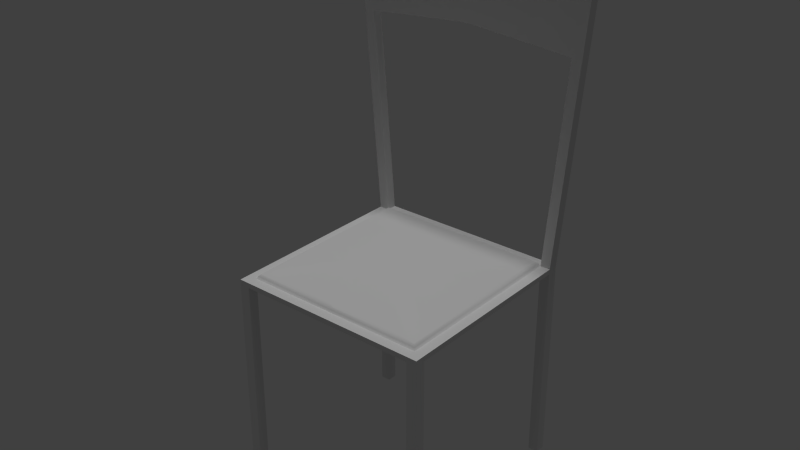 # Source: Cadeira.blend  (saved by Blender 2.69.0; exported with 4.5.12 LTS)
import bpy
from mathutils import Matrix  # noqa: F401  (used for matrix-valued properties, if any)

bpy.ops.wm.read_factory_settings(use_empty=True)
scene = bpy.context.scene
scene.name = 'Scene'

# ---- collections
col_collection_1 = bpy.data.collections.new('Collection 1'); scene.collection.children.link(col_collection_1)

# ---- materials (node trees are filled in below, after node groups)
mat_courocadeira = bpy.data.materials.new('CouroCadeira')
mat_courocadeira.alpha_threshold = 0.0
mat_courocadeira.use_transparent_shadow = False
mat_courocadeira.roughness = 0.5
mat_courocadeira.specular_intensity = 0.1019
mat_courocadeira.line_color = (0.0, 0.0, 0.0, 1.0)
mat_madeiracadeira = bpy.data.materials.new('MadeiraCadeira')
mat_madeiracadeira.alpha_threshold = 0.0
mat_madeiracadeira.use_transparent_shadow = False
mat_madeiracadeira.roughness = 0.5
mat_madeiracadeira.line_color = (0.0, 0.0, 0.0, 1.0)

# ---- material node trees

# ---- world
world_world = bpy.data.worlds.new('World'); scene.world = world_world
world_world.color = (0.05088, 0.05088, 0.05088)
world_world.use_sun_shadow = False
world_world.sun_shadow_jitter_overblur = 0.0
world_world.cycles.sampling_method = 'MANUAL'
world_world.cycles.sample_map_resolution = 256

# ---- lights
light_sun = bpy.data.lights.new('Sun', 'SUN')
light_sun.transmission_factor = 0.0
light_sun.angle = 0.1993
light_sun.energy = 1.0
light_sun.shadow_buffer_clip_start = 0.5
light_sun.shadow_soft_size = 0.1
light_sun.shadow_cascade_max_distance = 1000.0
light_sun.cycles.use_multiple_importance_sampling = False

# ---- meshes
me_cube_001 = bpy.data.meshes.new('Cube.001')
me_cube_001.from_pydata([(-1.0, -1.0, 0.95), (-1.0, 1.0, 0.95), (1.0, -1.0, 0.95), (1.0, 1.0, 0.95), (-1.0, -1.0, 1.0), (-1.0, 1.0, 1.0), (1.0, -1.0, 1.0), (1.0, 1.0, 1.0), (-1.0, 0.9, 1.0), (-1.0, 0.9, 0.95), (1.0, 0.9, 1.0), (1.0, 0.9, 0.95), (-0.9, 1.0, 1.0), (-0.9, 1.0, 0.95), (-0.9, -1.0, 1.0), (-0.9, -1.0, 0.95), (-0.9, 0.9, 0.95), (-0.9, 0.9, 1.0), (0.9, 1.0, 1.0), (0.9, 1.0, 0.95), (0.9, -1.0, 1.0), (0.9, -1.0, 0.95), (0.9, 0.9, 0.95), (0.9, 0.9, 1.0), (-1.25, 1.0, 4.0), (1.25, 1.0, 4.0), (-1.25, 0.9, 4.0), (1.25, 0.9, 4.0), (-1.15, 1.0, 4.0), (-1.15, 0.9, 4.0), (1.15, 1.0, 4.0), (1.15, 0.9, 4.0), (0.0, 1.0, 1.0), (0.0, -1.0, 0.95), (0.0, 0.9, 0.95), (0.0, 1.0, 0.95), (0.0, -1.0, 1.0), (0.0, 0.9, 1.0), (-1.237, 1.0, 3.85), (-1.237, 0.9, 3.85), (-1.138, 1.0, 3.85), (-1.138, 0.9, 3.85), (1.237, 1.0, 3.85), (1.138, 0.9, 3.85), (1.138, 1.0, 3.85), (1.237, 0.9, 3.85), (-1.166, 1.0, 2.995), (-1.066, 1.0, 2.995), (-1.066, 0.9, 2.995), (-1.166, 0.9, 2.995), (1.166, 1.0, 2.995), (1.066, 0.9, 2.995), (1.066, 1.0, 2.995), (1.166, 0.9, 2.995), (-1.0, -0.9, 1.0), (1.0, -0.9, 1.0), (1.0, -0.9, 0.95), (-1.0, -0.9, 0.95), (0.2406, 0.9, 3.925), (0.04095, 0.9, 3.933), (0.1326, 0.9, 3.833), (0.1409, 0.9, 3.931), (0.04095, 1.0, 3.933), (0.2406, 1.0, 3.925), (0.1326, 1.0, 3.833), (0.1409, 1.0, 3.931), (-0.2406, 1.0, 3.925), (-0.04095, 1.0, 3.933), (-0.1326, 1.0, 3.833), (-0.1409, 1.0, 3.931), (-0.04095, 0.9, 3.933), (-0.2406, 0.9, 3.925), (-0.1326, 0.9, 3.833), (-0.1409, 0.9, 3.931), (-0.006386, 1.0, 3.078), (-0.1328, 1.0, 3.073), (-0.07496, 1.0, 3.141), (-0.06964, 1.0, 3.077), (-0.1328, 0.9, 3.073), (-0.006386, 0.9, 3.078), (-0.07496, 0.9, 3.141), (-0.06964, 0.9, 3.077), (0.006386, 0.9, 3.078), (0.1328, 0.9, 3.073), (0.07496, 0.9, 3.141), (0.06964, 0.9, 3.077), (0.1328, 1.0, 3.073), (0.006386, 1.0, 3.078), (0.07496, 1.0, 3.141), (0.06964, 1.0, 3.077), (0.9, -0.9, 0.95), (-0.9, -0.9, 0.95), (-0.9, -0.9, 1.0), (0.9, -0.9, 1.0), (0.0, -0.9, 1.0), (0.0, -0.9, 0.95), (-1.0, -1.0, -1.05), (-1.0, 1.0, -1.05), (1.0, -1.0, -1.05), (1.0, 1.0, -1.05), (-1.0, 0.9, -1.05), (1.0, 0.9, -1.05), (-0.9, 1.0, -1.05), (-0.9, -1.0, -1.05), (-0.9, 0.9, -1.05), (0.9, 1.0, -1.05), (0.9, -1.0, -1.05), (0.9, 0.9, -1.05), (1.0, -0.9, -1.05), (-1.0, -0.9, -1.05), (0.9, -0.9, -1.05), (-0.9, -0.9, -1.05), (-0.9, 0.9, 1.0), (-0.8704, 0.8704, 1.043), (-0.8887, 0.8887, 1.025), (0.9, 0.9, 1.0), (0.8887, 0.8887, 1.025), (0.8704, 0.8704, 1.043), (0.0, 0.9, 1.0), (0.0, 0.8933, 1.025), (0.0, 0.875, 1.043), (-0.9, -0.9, 1.0), (-0.8704, -0.8704, 1.043), (-0.8887, -0.8887, 1.025), (0.9, -0.9, 1.0), (0.8887, -0.8887, 1.025), (0.8704, -0.8704, 1.043), (0.0, -0.9, 1.0), (0.0, -0.875, 1.043), (0.0, -0.8933, 1.025), (-0.6922, -0.85, 1.05), (-0.85, -0.6922, 1.05), (-0.8704, -0.8704, 1.043), (-0.7423, -0.8001, 1.052), (-0.8001, -0.7423, 1.052), (-0.2402, -0.0824, 1.099), (-0.0824, -0.2402, 1.099), (-0.2191, -0.1613, 1.099), (-0.1613, -0.2191, 1.099), (0.06433, -0.85, 1.05), (-0.06433, -0.85, 1.05), (0.0, -0.875, 1.043), (0.02144, -0.85, 1.05), (-0.02144, -0.85, 1.05), (-0.06433, -0.2402, 1.099), (0.06433, -0.2402, 1.099), (-0.02144, -0.2402, 1.099), (0.02144, -0.2402, 1.099), (0.85, -0.7017, 1.05), (0.7017, -0.85, 1.05), (0.8704, -0.8704, 1.043), (0.8031, -0.7488, 1.052), (0.7488, -0.8031, 1.052), (0.09191, -0.2402, 1.099), (0.2402, -0.09191, 1.099), (0.1661, -0.2204, 1.099), (0.2204, -0.1661, 1.099), (0.719, 0.85, 1.05), (0.85, 0.719, 1.05), (0.8704, 0.8704, 1.043), (0.7606, 0.8085, 1.052), (0.8085, 0.7606, 1.052), (0.2402, 0.1092, 1.099), (0.1092, 0.2402, 1.099), (0.2227, 0.1747, 1.099), (0.1747, 0.2227, 1.099), (-0.07694, 0.85, 1.05), (0.07694, 0.85, 1.05), (0.0, 0.875, 1.043), (-0.02565, 0.85, 1.05), (0.02565, 0.85, 1.05), (0.07694, 0.2402, 1.099), (-0.07694, 0.2402, 1.099), (0.02565, 0.2402, 1.099), (-0.02565, 0.2402, 1.099), (-0.85, 0.7563, 1.05), (-0.7563, 0.85, 1.05), (-0.8704, 0.8704, 1.043), (-0.8203, 0.786, 1.051), (-0.786, 0.8203, 1.051), (-0.1465, 0.2402, 1.099), (-0.2402, 0.1465, 1.099), (-0.1934, 0.2277, 1.099), (-0.2277, 0.1934, 1.099)], [], [(8, 5, 1, 9), (10, 11, 3, 7), (14, 4, 0, 15), (57, 91, 111, 109), (38, 39, 26, 24), (54, 8, 9, 57), (20, 21, 2, 6), (55, 56, 11, 10), (92, 17, 8, 54), (5, 12, 13, 1), (36, 14, 15, 33), (9, 1, 97, 100), (37, 32, 12, 17), (57, 9, 16, 91), (7, 3, 19, 18), (93, 55, 10, 23), (42, 25, 27, 45), (56, 90, 22, 11), (44, 30, 25, 42), (29, 28, 24, 26), (40, 38, 24, 28), (41, 40, 28, 29), (39, 41, 29, 26), (43, 31, 30, 44), (45, 27, 31, 43), (16, 13, 35, 34), (91, 16, 34, 95), (31, 27, 25, 30), (12, 32, 35, 13), (36, 33, 21, 20), (22, 34, 35, 19), (90, 95, 34, 22), (18, 19, 35, 32), (93, 23, 115, 124), (37, 23, 18, 32), (46, 49, 39, 38), (47, 46, 38, 40), (49, 48, 41, 39), (50, 42, 45, 53), (52, 44, 42, 50), (51, 43, 58, 60, 84, 83), (53, 45, 43, 51), (5, 8, 49, 46), (12, 5, 46, 47), (17, 12, 47, 48), (8, 17, 48, 49), (7, 50, 53, 10), (18, 52, 50, 7), (23, 51, 52, 18), (10, 53, 51, 23), (47, 40, 66, 68, 76, 75), (40, 41, 71, 66), (80, 79, 82, 84, 60, 59, 70, 72), (43, 44, 63, 58), (52, 51, 83, 86), (4, 54, 57, 0), (68, 67, 62, 64, 88, 87, 74, 76), (41, 48, 78, 80, 72, 71), (44, 52, 86, 88, 64, 63), (58, 61, 60), (61, 59, 60), (62, 65, 64), (65, 63, 64), (58, 63, 65, 61), (61, 65, 62, 59), (74, 87, 82, 79), (66, 69, 68), (69, 67, 68), (70, 73, 72), (73, 71, 72), (66, 71, 73, 69), (69, 73, 70, 67), (70, 59, 62, 67), (74, 77, 76), (77, 75, 76), (78, 81, 80), (81, 79, 80), (82, 85, 84), (85, 83, 84), (86, 89, 88), (89, 87, 88), (74, 79, 81, 77), (77, 81, 78, 75), (82, 87, 89, 85), (85, 89, 86, 83), (48, 47, 75, 78), (6, 2, 56, 55), (14, 92, 54, 4), (90, 56, 108, 110), (36, 94, 92, 14), (20, 6, 55, 93), (91, 15, 103, 111), (15, 91, 95, 33), (21, 33, 95, 90), (36, 20, 93, 94), (101, 107, 105, 99), (100, 97, 102, 104), (96, 109, 111, 103), (98, 106, 110, 108), (21, 90, 110, 106), (19, 3, 99, 105), (22, 19, 105, 107), (2, 21, 106, 98), (11, 22, 107, 101), (1, 13, 102, 97), (13, 16, 104, 102), (15, 0, 96, 103), (0, 57, 109, 96), (16, 9, 100, 104), (3, 11, 101, 99), (56, 2, 98, 108), (17, 92, 121, 112), (94, 93, 124, 127), (23, 37, 118, 115), (92, 94, 127, 121), (118, 112, 114, 119), (119, 114, 113, 120), (135, 181, 175, 131), (162, 154, 148, 158), (120, 117, 116, 119), (119, 116, 115, 118), (124, 115, 116, 125), (125, 116, 117, 126), (126, 117, 159, 158, 148, 150), (141, 140, 130, 132, 122, 128), (122, 113, 114, 123), (123, 114, 112, 121), (180, 172, 166, 176), (128, 122, 123, 129), (129, 123, 121, 127), (150, 149, 139, 141, 128, 126), (126, 128, 129, 125), (125, 129, 127, 124), (37, 17, 112, 118), (171, 163, 157, 167), (153, 145, 139, 149), (120, 113, 177, 176, 166, 168), (144, 136, 130, 140), (130, 133, 132), (133, 134, 132), (134, 131, 132), (130, 136, 138, 133), (133, 138, 137, 134), (134, 137, 135, 131), (139, 142, 141), (142, 143, 141), (143, 140, 141), (139, 145, 147, 142), (142, 147, 146, 143), (143, 146, 144, 140), (148, 151, 150), (151, 152, 150), (152, 149, 150), (153, 149, 152, 155), (155, 152, 151, 156), (156, 151, 148, 154), (157, 160, 159), (160, 161, 159), (161, 158, 159), (162, 158, 161, 164), (164, 161, 160, 165), (165, 160, 157, 163), (168, 167, 157, 159, 117, 120), (166, 169, 168), (169, 170, 168), (170, 167, 168), (171, 167, 170, 173), (173, 170, 169, 174), (174, 169, 166, 172), (180, 182, 183, 181, 135, 137, 138, 136, 144, 146, 147, 145, 153, 155, 156, 154, 162, 164, 165, 163, 171, 173, 174, 172), (175, 178, 177), (178, 179, 177), (179, 176, 177), (175, 181, 183, 178), (178, 183, 182, 179), (179, 182, 180, 176), (132, 131, 175, 177, 113, 122)])
me_cube_001.polygons.foreach_set('use_smooth', [0, 0, 0, 0, 0, 0, 0, 0, 0, 0, 0, 0, 0, 0, 0, 0, 0, 0, 0, 0, 0, 0, 0, 0, 0, 0, 0, 0, 0, 0, 0, 0, 0, 0, 0, 0, 0, 0, 0, 0, 0, 0, 0, 0, 0, 0, 0, 0, 0, 0, 0, 0, 0, 0, 0, 0, 0, 0, 0, 0, 0, 0, 0, 0, 0, 0, 0, 0, 0, 0, 0, 0, 0, 0, 0, 0, 0, 0, 0, 0, 0, 0, 0, 0, 0, 0, 0, 0, 0, 0, 0, 0, 0, 0, 0, 0, 0, 0, 0, 0, 0, 0, 0, 0, 0, 0, 0, 0, 0, 0, 0, 0, 0, 0, 0, 1, 1, 1, 1, 1, 1, 1, 1, 1, 1, 1, 1, 1, 1, 1, 1, 1, 1, 0, 1, 1, 1, 1, 1, 1, 1, 1, 1, 1, 1, 1, 1, 1, 1, 1, 1, 1, 1, 1, 1, 1, 1, 1, 1, 1, 1, 1, 1, 1, 1, 1, 1, 1, 1, 1, 1, 1, 1, 1, 1, 1, 1])
me_cube_001.polygons.foreach_set('material_index', [1, 1, 1, 1, 1, 1, 1, 1, 1, 1, 1, 1, 1, 1, 1, 1, 1, 1, 1, 1, 1, 1, 1, 1, 1, 1, 1, 1, 1, 1, 1, 1, 1, 0, 1, 1, 1, 1, 1, 1, 1, 1, 1, 1, 1, 1, 1, 1, 1, 1, 1, 1, 1, 1, 1, 1, 1, 1, 1, 1, 1, 1, 1, 1, 1, 1, 1, 1, 1, 1, 1, 1, 1, 1, 1, 1, 1, 1, 1, 1, 1, 1, 1, 1, 1, 1, 1, 1, 1, 1, 1, 1, 1, 1, 1, 1, 1, 1, 1, 1, 1, 1, 1, 1, 1, 1, 1, 1, 1, 1, 1, 0, 0, 0, 0, 0, 0, 0, 0, 0, 0, 0, 0, 0, 0, 0, 0, 0, 0, 0, 0, 0, 0, 0, 0, 0, 0, 0, 0, 0, 0, 0, 0, 0, 0, 0, 0, 0, 0, 0, 0, 0, 0, 0, 0, 0, 0, 0, 0, 0, 0, 0, 0, 0, 0, 0, 0, 0, 0, 0, 0, 0, 0, 0, 0, 0, 0])
_uv = me_cube_001.uv_layers.new(name='UVMap')
_uv.uv.foreach_set('vector', [0.0, 0.0, 0.0, 0.0, 0.0, 0.0, 0.0, 0.0, 0.0, 0.0, 0.0, 0.0, 0.0, 0.0, 0.0, 0.0, 0.0, 0.0, 0.0, 0.0, 0.0, 0.0, 0.0, 0.0, 0.0, 0.0, 0.0, 0.0, 0.0, 0.0, 0.0, 0.0, 0.0, 0.0, 0.0, 0.0, 0.0, 0.0, 0.0, 0.0, 0.0, 0.0, 0.0, 0.0, 0.0, 0.0, 0.0, 0.0, 0.0, 0.0, 0.0, 0.0, 0.0, 0.0, 0.0, 0.0, 0.0, 0.0, 0.0, 0.0, 0.0, 0.0, 0.0, 0.0, 0.0, 0.0, 0.0, 0.0, 0.0, 0.0, 0.0, 0.0, 0.0, 0.0, 0.0, 0.0, 0.0, 0.0, 0.0, 0.0, 0.0, 0.0, 0.0, 0.0, 0.0, 0.0, 0.0, 0.0, 0.0, 0.0, 0.0, 0.0, 0.0, 0.0, 0.0, 0.0, 0.0, 0.0, 0.0, 0.0, 0.0, 0.0, 0.0, 0.0, 0.0, 0.0, 0.0, 0.0, 0.0, 0.0, 0.0, 0.0, 0.0, 0.0, 0.0, 0.0, 0.0, 0.0, 0.0, 0.0, 0.0, 0.0, 0.0, 0.0, 0.0, 0.0, 0.0, 0.0, 0.0, 0.0, 0.0, 0.0, 0.0, 0.0, 0.0, 0.0, 0.0, 0.0, 0.0, 0.0, 0.0, 0.0, 0.0, 0.0, 0.0, 0.0, 0.0, 0.0, 0.0, 0.0, 0.0, 0.0, 0.0, 0.0, 0.0, 0.0, 0.0, 0.0, 0.0, 0.0, 0.0, 0.0, 0.0, 0.0, 0.0, 0.0, 0.0, 0.0, 0.0, 0.0, 0.0, 0.0, 0.0, 0.0, 0.0, 0.0, 0.0, 0.0, 0.0, 0.0, 0.0, 0.0, 0.0, 0.0, 0.0, 0.0, 0.0, 0.0, 0.0, 0.0, 0.0, 0.0, 0.0, 0.0, 0.0, 0.0, 0.0, 0.0, 0.0, 0.0, 0.0, 0.0, 0.0, 0.0, 0.0, 0.0, 0.0, 0.0, 0.0, 0.0, 0.0, 0.0, 0.0, 0.0, 0.0, 0.0, 0.0, 0.0, 0.0, 0.0, 0.0, 0.0, 0.0, 0.0, 0.0, 0.0, 0.0, 0.0, 0.0, 0.0, 0.0, 0.0, 0.0, 0.0, 0.0, 0.0, 0.0, 0.0, 0.0, 0.0, 0.0, 0.0, 0.0, 0.0, 0.0, 0.0, 0.0, 0.0, 0.0, 0.0, 0.0, 0.0, 0.0, 0.0, 0.0, 0.0, 0.0, 0.0, 0.0, 0.0, 0.0, 0.0, 0.0, 0.0, 0.0, 0.0, 0.0, 0.0, 0.0, 0.0, 0.0, 0.0, 0.0, 0.0, 0.0, 0.0, 0.0, 0.0, 0.0, 0.0, 0.0, 0.0, 0.0, 0.0, 0.0, 0.0, 0.0, 0.0, 0.0, 0.0, 0.0, 0.0, 0.0, 0.0, 0.0, 0.0, 0.0, 0.0, 0.0, 0.0, 0.0, 0.0, 0.0, 0.0, 0.0, 0.0, 0.0, 0.0, 0.0, 0.0, 0.0, 0.0, 0.0, 0.0, 0.0, 0.0, 0.0, 0.0, 0.0, 0.0, 0.0, 0.0, 0.0, 0.0, 0.0, 0.0, 0.0, 0.0, 0.0, 0.0, 0.0, 0.0, 0.0, 0.0, 0.0, 0.0, 0.0, 0.0, 0.0, 0.0, 0.0, 0.0, 0.0, 0.0, 0.0, 0.0, 0.0, 0.0, 0.0, 0.0, 0.0, 0.0, 0.0, 0.0, 0.0, 0.0, 0.0, 0.0, 0.0, 0.0, 0.0, 0.0, 0.0, 0.0, 0.0, 0.0, 0.0, 0.0, 0.0, 0.0, 0.0, 0.0, 0.0, 0.0, 0.0, 0.0, 0.0, 0.0, 0.0, 0.0, 0.0, 0.0, 0.0, 0.0, 0.0, 0.0, 0.0, 0.0, 0.0, 0.0, 0.0, 0.0, 0.0, 0.0, 0.0, 0.0, 0.0, 0.0, 0.0, 0.0, 0.0, 0.0, 0.0, 0.0, 0.0, 0.0, 0.0, 0.0, 0.0, 0.0, 0.0, 0.0, 0.0, 0.0, 0.0, 0.0, 0.0, 0.0, 0.0, 0.0, 0.0, 0.0, 0.0, 0.0, 0.0, 0.0, 0.0, 0.0, 0.0, 0.0, 0.0, 0.0, 0.0, 0.0, 0.0, 0.0, 0.0, 0.0, 0.0, 0.0, 0.0, 0.0, 0.0, 0.0, 0.0, 0.0, 0.0, 0.0, 0.0, 0.0, 0.0, 0.0, 0.0, 0.0, 0.0, 0.0, 0.0, 0.0, 0.0, 0.0, 0.0, 0.0, 0.0, 0.0, 0.0, 0.0, 0.0, 0.0, 0.0, 0.0, 0.0, 0.0, 0.0, 0.0, 0.0, 0.0, 0.0, 0.0, 0.0, 0.0, 0.0, 0.0, 0.0, 0.0, 0.0, 0.0, 0.0, 0.0, 0.0, 0.0, 0.0, 0.0, 0.0, 0.0, 0.0, 0.0, 0.0, 0.0, 0.0, 0.0, 0.0, 0.0, 0.0, 0.0, 0.0, 0.0, 0.0, 0.0, 0.0, 0.0, 0.0, 0.0, 0.0, 0.0, 0.0, 0.0, 0.0, 0.0, 0.0, 0.0, 0.0, 0.0, 0.0, 0.0, 0.0, 0.0, 0.0, 0.0, 0.0, 0.0, 0.0, 0.0, 0.0, 0.0, 0.0, 0.0, 0.0, 0.0, 0.0, 0.0, 0.0, 0.0, 0.0, 0.0, 0.0, 0.0, 0.0, 0.0, 0.0, 0.0, 0.0, 0.0, 0.0, 0.0, 0.0, 0.0, 0.0, 0.0, 0.0, 0.0, 0.0, 0.0, 0.0, 0.0, 0.0, 0.0, 0.0, 0.0, 0.0, 0.0, 0.0, 0.0, 0.0, 0.0, 0.0, 0.0, 0.0, 0.0, 0.0, 0.0, 0.0, 0.0, 0.0, 0.0, 0.0, 0.0, 0.0, 0.0, 0.0, 0.0, 0.0, 0.0, 0.0, 0.0, 0.0, 0.0, 0.0, 0.0, 0.0, 0.0, 0.0, 0.0, 0.0, 0.0, 0.0, 0.0, 0.0, 0.0, 0.0, 0.0, 0.0, 0.0, 0.0, 0.0, 0.0, 0.0, 0.0, 0.0, 0.0, 0.0, 0.0, 0.0, 0.0, 0.0, 0.0, 0.0, 0.0, 0.0, 0.0, 0.0, 0.0, 0.0, 0.0, 0.0, 0.0, 0.0, 0.0, 0.0, 0.0, 0.0, 0.0, 0.0, 0.0, 0.0, 0.0, 0.0, 0.0, 0.0, 0.0, 0.0, 0.0, 0.0, 0.0, 0.0, 0.0, 0.0, 0.0, 0.0, 0.0, 0.0, 0.0, 0.0, 0.0, 0.0, 0.0, 0.0, 0.0, 0.0, 0.0, 0.0, 0.0, 0.0, 0.0, 0.0, 0.0, 0.0, 0.0, 0.0, 0.0, 0.0, 0.0, 0.0, 0.0, 0.0, 0.0, 0.0, 0.0, 0.0, 0.0, 0.0, 0.0, 0.0, 0.0, 0.0, 0.0, 0.0, 0.0, 0.0, 0.0, 0.0, 0.0, 0.0, 0.0, 0.0, 0.0, 0.0, 0.0, 0.0, 0.0, 0.0, 0.0, 0.0, 0.0, 0.0, 0.0, 0.0, 0.0, 0.0, 0.0, 0.0, 0.0, 0.0, 0.0, 0.0, 0.0, 0.0, 0.0, 0.0, 0.0, 0.0, 0.0, 0.0, 0.0, 0.0, 0.0, 0.0, 0.0, 0.0, 0.0, 0.0, 0.0, 0.0, 0.0, 0.0, 0.0, 0.0, 0.0, 0.0, 0.0, 0.0, 0.0, 0.0, 0.0, 0.0, 0.0, 0.0, 0.0, 0.0, 0.0, 0.0, 0.0, 0.0, 0.0, 0.0, 0.0, 0.0, 0.0, 0.0, 0.0, 0.0, 0.0, 0.0, 0.0, 0.0, 0.0, 0.0, 0.0, 0.0, 0.0, 0.0, 0.0, 0.0, 0.0, 0.0, 0.0, 0.0, 0.0, 0.0, 0.0, 0.0, 0.0, 0.0, 0.0, 0.0, 0.0, 0.0, 0.0, 0.0, 0.0, 0.0, 0.0, 0.0, 0.0, 0.0, 0.0, 0.0, 0.0, 0.0, 0.0, 0.0, 0.0, 0.0, 0.0, 0.0, 0.0, 0.0, 0.0, 0.0, 0.0, 0.0, 0.0, 0.0, 0.0, 0.0, 0.0, 0.0, 0.0, 0.0, 0.0, 0.0, 0.0, 0.0, 0.0, 0.0, 0.0, 0.0, 0.0, 0.0, 0.0, 0.0, 0.0, 0.0, 0.0, 0.0, 0.0, 0.0, 0.0, 0.0, 0.0, 0.0, 0.0, 0.0, 0.0, 0.0, 0.0, 0.0, 0.0, 0.0, 0.0, 0.0, 0.0, 0.0, 0.0, 0.0, 0.0, 0.0, 0.0, 0.0, 0.0, 0.0, 0.0, 0.0, 0.0, 0.0, 0.0, 0.0, 0.0, 0.0, 0.0, 0.0, 0.0, 0.0, 0.0, 0.0, 0.0, 0.0, 0.0, 0.0, 0.0, 0.0, 0.0, 0.0, 0.0, 0.0, 0.0, 0.0, 0.0, 0.0, 0.0, 0.0, 0.0, 0.0, 0.0, 0.0, 0.0, 0.0, 0.0, 0.0, 0.0, 0.0, 0.0, 0.0, 0.0, 0.0, 0.0, 0.0, 0.0, 0.0, 0.0, 0.0, 0.5359, 2.025, -1.049, 1.932, -1.0, 1.887, 0.5355, 1.977, 0.5355, 1.977, -1.0, 1.887, -0.9518, 1.844, 0.5352, 1.931, 0.1177, 0.3796, 0.1277, 0.7283, -0.8784, 1.634, -0.9056, -0.5266, 0.8862, 0.6545, 0.8772, 0.3495, 1.88, -0.5601, 1.906, 1.56, 0.5352, 1.931, 1.949, 1.816, 1.996, 1.856, 0.5355, 1.977, 0.5355, 1.977, 1.996, 1.856, 2.047, 1.899, 0.5359, 2.025, 2.049, -0.9435, 2.047, 1.899, 1.996, 1.856, 2.001, -0.8988, 2.001, -0.8988, 1.996, 1.856, 1.949, 1.816, 1.952, -0.8558, 1.952, -0.8558, 1.949, 1.816, 1.943, 1.808, 1.906, 1.56, 1.88, -0.5601, 1.915, -0.8285, 0.4681, -0.9404, 0.3606, -0.8913, -0.6577, -0.8099, -0.9431, -0.8221, -0.9507, -0.8312, 0.4681, -0.9427, -0.9507, -0.8312, -0.9518, 1.844, -1.0, 1.887, -0.998, -0.8715, -0.998, -0.8715, -1.0, 1.887, -1.049, 1.932, -1.049, -0.9146, 0.2738, 0.8783, 0.3855, 0.8766, 0.4058, 1.879, -0.7332, 1.795, 0.4681, -0.9427, -0.9507, -0.8312, -0.998, -0.8715, 0.4678, -0.9887, 0.4678, -0.9887, -0.998, -0.8715, -1.049, -0.9146, 0.4675, -1.036, 1.915, -0.8285, 1.649, -0.813, 0.5764, -0.8917, 0.4681, -0.9404, 0.4681, -0.9427, 1.952, -0.8558, 1.952, -0.8558, 0.4681, -0.9427, 0.4678, -0.9887, 2.001, -0.8988, 2.001, -0.8988, 0.4678, -0.9887, 0.4675, -1.036, 2.049, -0.9435, 0.0, 0.0, 0.0, 0.0, 0.0, 0.0, 0.0, 0.0, 0.6326, 0.8711, 0.6849, 0.8692, 1.701, 1.793, 0.6634, 1.878, 0.643, 0.113, 0.5987, 0.1137, 0.5764, -0.8917, 1.649, -0.813, 0.5352, 1.931, -0.9518, 1.844, -0.9153, 1.817, -0.7332, 1.795, 0.4058, 1.879, 0.5352, 1.928, 0.391, 0.119, 0.3619, 0.1199, -0.6577, -0.8099, 0.3606, -0.8913, -0.6577, -0.8099, -0.7337, -0.7209, -0.9431, -0.8221, -0.7337, -0.7209, -0.824, -0.6167, -0.9431, -0.8221, -0.824, -0.6167, -0.9056, -0.5266, -0.9431, -0.8221, -0.6577, -0.8099, 0.3619, 0.1199, 0.2359, 0.1586, -0.7337, -0.7209, -0.7337, -0.7209, 0.2359, 0.1586, 0.1466, 0.2543, -0.824, -0.6167, -0.824, -0.6167, 0.1466, 0.2543, 0.1177, 0.3796, -0.9056, -0.5266, 0.5764, -0.8917, 0.5044, -0.8944, 0.4681, -0.9404, 0.5044, -0.8944, 0.4322, -0.8943, 0.4681, -0.9404, 0.4322, -0.8943, 0.3606, -0.8913, 0.4681, -0.9404, 0.5764, -0.8917, 0.5987, 0.1137, 0.5294, 0.1153, 0.5044, -0.8944, 0.5044, -0.8944, 0.5294, 0.1153, 0.4601, 0.117, 0.4322, -0.8943, 0.4322, -0.8943, 0.4601, 0.117, 0.391, 0.119, 0.3606, -0.8913, 1.88, -0.5601, 1.805, -0.6397, 1.915, -0.8285, 1.805, -0.6397, 1.721, -0.7324, 1.915, -0.8285, 1.721, -0.7324, 1.649, -0.813, 1.915, -0.8285, 0.643, 0.113, 1.649, -0.813, 1.721, -0.7324, 0.7608, 0.1473, 0.7608, 0.1473, 1.721, -0.7324, 1.805, -0.6397, 0.846, 0.2343, 0.846, 0.2343, 1.805, -0.6397, 1.88, -0.5601, 0.8772, 0.3495, 1.701, 1.793, 1.764, 1.72, 1.943, 1.808, 1.764, 1.72, 1.839, 1.634, 1.943, 1.808, 1.839, 1.634, 1.906, 1.56, 1.943, 1.808, 0.8862, 0.6545, 1.906, 1.56, 1.839, 1.634, 0.8627, 0.7582, 0.8627, 0.7582, 1.839, 1.634, 1.764, 1.72, 0.7891, 0.8373, 0.7891, 0.8373, 1.764, 1.72, 1.701, 1.793, 0.6849, 0.8692, 0.5352, 1.928, 0.6634, 1.878, 1.701, 1.793, 1.943, 1.808, 1.949, 1.816, 0.5352, 1.931, 0.4058, 1.879, 0.4918, 1.882, 0.5352, 1.928, 0.4918, 1.882, 0.5781, 1.882, 0.5352, 1.928, 0.5781, 1.882, 0.6634, 1.878, 0.5352, 1.928, 0.6326, 0.8711, 0.6634, 1.878, 0.5781, 1.882, 0.5504, 0.8732, 0.5504, 0.8732, 0.5781, 1.882, 0.4918, 1.882, 0.4679, 0.875, 0.4679, 0.875, 0.4918, 1.882, 0.4058, 1.879, 0.3855, 0.8766, 0.2738, 0.8783, 0.1999, 0.8566, 0.1466, 0.8016, 0.1277, 0.7283, 0.1177, 0.3796, 0.1466, 0.2543, 0.2359, 0.1586, 0.3619, 0.1199, 0.391, 0.119, 0.4601, 0.117, 0.5294, 0.1153, 0.5987, 0.1137, 0.643, 0.113, 0.7608, 0.1473, 0.846, 0.2343, 0.8772, 0.3495, 0.8862, 0.6545, 0.8627, 0.7582, 0.7891, 0.8373, 0.6849, 0.8692, 0.6326, 0.8711, 0.5504, 0.8732, 0.4679, 0.875, 0.3855, 0.8766, -0.8784, 1.634, -0.8315, 1.685, -0.9153, 1.817, -0.8315, 1.685, -0.7784, 1.744, -0.9153, 1.817, -0.7784, 1.744, -0.7332, 1.795, -0.9153, 1.817, -0.8784, 1.634, 0.1277, 0.7283, 0.1466, 0.8016, -0.8315, 1.685, -0.8315, 1.685, 0.1466, 0.8016, 0.1999, 0.8566, -0.7784, 1.744, -0.7784, 1.744, 0.1999, 0.8566, 0.2738, 0.8783, -0.7332, 1.795, -0.9431, -0.8221, -0.9056, -0.5266, -0.8784, 1.634, -0.9153, 1.817, -0.9518, 1.844, -0.9507, -0.8312])
_uv.active_render = True
_uv = me_cube_001.uv_layers.new(name='UVMap.001')
_uv.uv.foreach_set('vector', [0.2135, 0.4881, 0.2135, 0.4977, 0.2087, 0.4977, 0.2087, 0.4881, 0.7341, 0.5025, 0.7341, 0.4977, 0.7438, 0.4977, 0.7438, 0.5025, 0.5506, 0.02554, 0.5506, 0.01589, 0.5554, 0.01589, 0.5554, 0.02554, 0.5033, 0.7382, 0.4936, 0.7382, 0.4936, 0.5452, 0.5033, 0.5452, 0.4888, 0.4977, 0.4888, 0.4881, 0.5033, 0.4881, 0.5033, 0.4977, 0.2135, 0.3143, 0.2135, 0.4881, 0.2087, 0.4881, 0.2087, 0.3143, 0.5506, 0.1993, 0.5554, 0.1993, 0.5554, 0.2089, 0.5506, 0.2089, 0.5604, 0.5025, 0.5604, 0.4977, 0.7341, 0.4977, 0.7341, 0.5025, 0.8009, 0.7286, 0.9747, 0.7286, 0.9747, 0.7382, 0.8009, 0.7382, 0.3052, 0.2331, 0.3052, 0.2234, 0.3101, 0.2234, 0.3101, 0.2331, 0.5506, 0.1124, 0.5506, 0.02554, 0.5554, 0.02554, 0.5554, 0.1124, 0.2087, 0.4881, 0.2087, 0.4977, 0.01569, 0.4977, 0.01569, 0.4881, 0.7913, 0.8726, 0.8009, 0.8726, 0.8009, 0.9595, 0.7913, 0.9595, 0.8009, 0.3047, 0.9747, 0.3047, 0.9747, 0.3143, 0.8009, 0.3143, 0.3052, 0.04002, 0.3101, 0.04002, 0.3101, 0.04967, 0.3052, 0.04967, 0.8009, 0.5548, 0.8009, 0.5452, 0.9747, 0.5452, 0.9747, 0.5548, 0.7438, 0.7778, 0.7438, 0.7922, 0.7341, 0.7922, 0.7341, 0.7778, 0.8009, 0.4977, 0.8009, 0.4881, 0.9747, 0.4881, 0.9747, 0.4977, 0.03017, 0.02675, 0.01569, 0.02554, 0.01569, 0.01589, 0.03017, 0.0171, 0.9152, 0.8002, 0.9056, 0.8002, 0.9056, 0.7905, 0.9152, 0.7905, 0.03017, 0.2463, 0.03017, 0.256, 0.01569, 0.2572, 0.01569, 0.2475, 0.8484, 0.8477, 0.8581, 0.8477, 0.8581, 0.8621, 0.8484, 0.8621, 0.03017, 0.5464, 0.03017, 0.5561, 0.01569, 0.5548, 0.01569, 0.5452, 0.8581, 0.7857, 0.8581, 0.8002, 0.8484, 0.8002, 0.8484, 0.7857, 0.03017, 0.7853, 0.01569, 0.7865, 0.01569, 0.7768, 0.03017, 0.7756, 0.9747, 0.3143, 0.9843, 0.3143, 0.9843, 0.4012, 0.9747, 0.4012, 0.8009, 0.3143, 0.9747, 0.3143, 0.9747, 0.4012, 0.8009, 0.4012, 0.9056, 0.8477, 0.9152, 0.8477, 0.9152, 0.8573, 0.9056, 0.8573, 0.3052, 0.2234, 0.3052, 0.1365, 0.3101, 0.1365, 0.3101, 0.2234, 0.5506, 0.1124, 0.5554, 0.1124, 0.5554, 0.1993, 0.5506, 0.1993, 0.9747, 0.4881, 0.9747, 0.4012, 0.9843, 0.4012, 0.9843, 0.4881, 0.8009, 0.4881, 0.8009, 0.4012, 0.9747, 0.4012, 0.9747, 0.4881, 0.3052, 0.04967, 0.3101, 0.04967, 0.3101, 0.1365, 0.3052, 0.1365, 0.0, 0.0, 0.0, 0.0, 0.0, 0.0, 0.0, 0.0, 0.7913, 0.8726, 0.7913, 0.7857, 0.8009, 0.7857, 0.8009, 0.8726, 0.4062, 0.4977, 0.4062, 0.4881, 0.4888, 0.4881, 0.4888, 0.4977, 0.1127, 0.2394, 0.1127, 0.2491, 0.03017, 0.256, 0.03017, 0.2463, 0.1127, 0.5533, 0.1127, 0.5629, 0.03017, 0.5561, 0.03017, 0.5464, 0.7438, 0.6952, 0.7438, 0.7778, 0.7341, 0.7778, 0.7341, 0.6952, 0.1127, 0.03362, 0.03017, 0.02675, 0.03017, 0.0171, 0.1127, 0.02397, 0.1127, 0.7688, 0.03017, 0.7756, 0.02295, 0.6891, 0.03177, 0.6786, 0.09859, 0.6731, 0.1052, 0.6787, 0.1127, 0.7784, 0.03017, 0.7853, 0.03017, 0.7756, 0.1127, 0.7688, 0.2135, 0.4977, 0.2135, 0.4881, 0.4062, 0.4881, 0.4062, 0.4977, 0.3052, 0.2234, 0.3052, 0.2331, 0.1127, 0.2491, 0.1127, 0.2394, 0.9674, 0.01649, 0.977, 0.01649, 0.977, 0.2089, 0.9674, 0.2089, 0.3052, 0.5693, 0.3052, 0.579, 0.1127, 0.5629, 0.1127, 0.5533, 0.7438, 0.5025, 0.7438, 0.6952, 0.7341, 0.6952, 0.7341, 0.5025, 0.3052, 0.04967, 0.1127, 0.03362, 0.1127, 0.02397, 0.3052, 0.04002, 0.04283, 0.8911, 0.2353, 0.8911, 0.2353, 0.9008, 0.04283, 0.9008, 0.3052, 0.7624, 0.1127, 0.7784, 0.1127, 0.7688, 0.3052, 0.7527, 0.1127, 0.2394, 0.03017, 0.2463, 0.02295, 0.1598, 0.03177, 0.1493, 0.09859, 0.1438, 0.1052, 0.1494, 0.01569, 0.8436, 0.01569, 0.834, 0.1023, 0.834, 0.1023, 0.8436, 0.09859, 0.6586, 0.1047, 0.6652, 0.1047, 0.6665, 0.09859, 0.6731, 0.03177, 0.6786, 0.02215, 0.6698, 0.02215, 0.6619, 0.03177, 0.653, 0.2353, 0.834, 0.2353, 0.8436, 0.1487, 0.8436, 0.1487, 0.834, 0.4886, 0.834, 0.4886, 0.8436, 0.3985, 0.8436, 0.3985, 0.834, 0.2135, 0.3047, 0.2135, 0.3143, 0.2087, 0.3143, 0.2087, 0.3047, 0.03177, 0.1493, 0.02215, 0.1405, 0.02215, 0.1326, 0.03177, 0.1237, 0.09859, 0.1293, 0.1047, 0.1359, 0.1047, 0.1372, 0.09859, 0.1438, 0.03017, 0.5561, 0.1127, 0.5629, 0.1052, 0.653, 0.09859, 0.6586, 0.03177, 0.653, 0.02295, 0.6426, 0.03017, 0.02675, 0.1127, 0.03362, 0.1052, 0.1237, 0.09859, 0.1293, 0.03177, 0.1237, 0.02295, 0.1133, 0.02295, 0.6891, 0.02239, 0.6794, 0.03177, 0.6786, 0.02239, 0.6794, 0.02215, 0.6698, 0.03177, 0.6786, 0.02215, 0.1326, 0.02239, 0.1229, 0.03177, 0.1237, 0.02239, 0.1229, 0.02295, 0.1133, 0.03177, 0.1237, 0.1487, 0.834, 0.1487, 0.8436, 0.1391, 0.8436, 0.1391, 0.834, 0.1391, 0.834, 0.1391, 0.8436, 0.1294, 0.8436, 0.1294, 0.834, 0.3851, 0.834, 0.3863, 0.834, 0.3863, 0.8436, 0.3851, 0.8436, 0.02295, 0.1598, 0.02239, 0.1501, 0.03177, 0.1493, 0.02239, 0.1501, 0.02215, 0.1405, 0.03177, 0.1493, 0.02215, 0.6619, 0.02239, 0.6522, 0.03177, 0.653, 0.02239, 0.6522, 0.02295, 0.6426, 0.03177, 0.653, 0.1023, 0.8436, 0.1023, 0.834, 0.1119, 0.834, 0.1119, 0.8436, 0.1119, 0.8436, 0.1119, 0.834, 0.1215, 0.834, 0.1215, 0.8436, 0.1215, 0.834, 0.1294, 0.834, 0.1294, 0.8436, 0.1215, 0.8436, 0.1047, 0.1372, 0.1048, 0.1433, 0.09859, 0.1438, 0.1048, 0.1433, 0.1052, 0.1494, 0.09859, 0.1438, 0.1052, 0.653, 0.1048, 0.6591, 0.09859, 0.6586, 0.1048, 0.6591, 0.1047, 0.6652, 0.09859, 0.6586, 0.1047, 0.6665, 0.1048, 0.6726, 0.09859, 0.6731, 0.1048, 0.6726, 0.1052, 0.6787, 0.09859, 0.6731, 0.1052, 0.1237, 0.1048, 0.1298, 0.09859, 0.1293, 0.1048, 0.1298, 0.1047, 0.1359, 0.09859, 0.1293, 0.3851, 0.834, 0.3851, 0.8436, 0.3789, 0.8436, 0.3789, 0.834, 0.3789, 0.834, 0.3789, 0.8436, 0.3729, 0.8436, 0.3729, 0.834, 0.3863, 0.8436, 0.3863, 0.834, 0.3924, 0.834, 0.3924, 0.8436, 0.3924, 0.8436, 0.3924, 0.834, 0.3985, 0.834, 0.3985, 0.8436, 0.2828, 0.8436, 0.2828, 0.834, 0.3729, 0.834, 0.3729, 0.8436, 0.5507, 0.5025, 0.5507, 0.4977, 0.5604, 0.4977, 0.5604, 0.5025, 0.7913, 0.7286, 0.8009, 0.7286, 0.8009, 0.7382, 0.7913, 0.7382, 0.3624, 0.7382, 0.3527, 0.7382, 0.3527, 0.5452, 0.3624, 0.5452, 0.7913, 0.6417, 0.8009, 0.6417, 0.8009, 0.7286, 0.7913, 0.7286, 0.7913, 0.5548, 0.7913, 0.5452, 0.8009, 0.5452, 0.8009, 0.5548, 0.8627, 0.2089, 0.8531, 0.2089, 0.8531, 0.01589, 0.8627, 0.01589, 0.7913, 0.3143, 0.8009, 0.3143, 0.8009, 0.4012, 0.7913, 0.4012, 0.7913, 0.4881, 0.7913, 0.4012, 0.8009, 0.4012, 0.8009, 0.4881, 0.7913, 0.6417, 0.7913, 0.5548, 0.8009, 0.5548, 0.8009, 0.6417, 0.7341, 0.9065, 0.7341, 0.8969, 0.7438, 0.8969, 0.7438, 0.9065, 0.6866, 0.9065, 0.677, 0.9065, 0.677, 0.8969, 0.6866, 0.8969, 0.6079, 0.8969, 0.6175, 0.8969, 0.6175, 0.9065, 0.6079, 0.9065, 0.5604, 0.8969, 0.5604, 0.9065, 0.5507, 0.9065, 0.5507, 0.8969, 0.7438, 0.8397, 0.7438, 0.8494, 0.5507, 0.8494, 0.5507, 0.8397, 0.3101, 0.04967, 0.3101, 0.04002, 0.5031, 0.04002, 0.5031, 0.04967, 0.4758, 0.8911, 0.4758, 0.9008, 0.2828, 0.9008, 0.2828, 0.8911, 0.5554, 0.2089, 0.5554, 0.1993, 0.7485, 0.1993, 0.7485, 0.2089, 0.8056, 0.2089, 0.7959, 0.2089, 0.7959, 0.01589, 0.8056, 0.01589, 0.3101, 0.2331, 0.3101, 0.2234, 0.5031, 0.2234, 0.5031, 0.2331, 0.9199, 0.2089, 0.9102, 0.2089, 0.9102, 0.01589, 0.9199, 0.01589, 0.5554, 0.02554, 0.5554, 0.01589, 0.7485, 0.01589, 0.7485, 0.02554, 0.2087, 0.3047, 0.2087, 0.3143, 0.01569, 0.3143, 0.01569, 0.3047, 0.4195, 0.7382, 0.4099, 0.7382, 0.4099, 0.5452, 0.4195, 0.5452, 0.7438, 0.4977, 0.7341, 0.4977, 0.7341, 0.3047, 0.7438, 0.3047, 0.5604, 0.4977, 0.5507, 0.4977, 0.5507, 0.3047, 0.5604, 0.3047, 0.0, 0.0, 0.0, 0.0, 0.0, 0.0, 0.0, 0.0, 0.0, 0.0, 0.0, 0.0, 0.0, 0.0, 0.0, 0.0, 0.0, 0.0, 0.0, 0.0, 0.0, 0.0, 0.0, 0.0, 0.0, 0.0, 0.0, 0.0, 0.0, 0.0, 0.0, 0.0, 0.5359, 2.025, -1.049, 1.932, -1.0, 1.887, 0.5355, 1.977, 0.5355, 1.977, -1.0, 1.887, -0.9518, 1.844, 0.5352, 1.931, 0.1177, 0.3796, 0.1277, 0.7283, -0.8784, 1.634, -0.9056, -0.5266, 0.8862, 0.6545, 0.8772, 0.3495, 1.88, -0.5601, 1.906, 1.56, 0.5352, 1.931, 1.949, 1.816, 1.996, 1.856, 0.5355, 1.977, 0.5355, 1.977, 1.996, 1.856, 2.047, 1.899, 0.5359, 2.025, 2.049, -0.9435, 2.047, 1.899, 1.996, 1.856, 2.001, -0.8988, 2.001, -0.8988, 1.996, 1.856, 1.949, 1.816, 1.952, -0.8558, 1.952, -0.8558, 1.949, 1.816, 1.943, 1.808, 1.906, 1.56, 1.88, -0.5601, 1.915, -0.8285, 0.4681, -0.9404, 0.3606, -0.8913, -0.6577, -0.8099, -0.9431, -0.8221, -0.9507, -0.8312, 0.4681, -0.9427, -0.9507, -0.8312, -0.9518, 1.844, -1.0, 1.887, -0.998, -0.8715, -0.998, -0.8715, -1.0, 1.887, -1.049, 1.932, -1.049, -0.9146, 0.2738, 0.8783, 0.3855, 0.8766, 0.4058, 1.879, -0.7332, 1.795, 0.4681, -0.9427, -0.9507, -0.8312, -0.998, -0.8715, 0.4678, -0.9887, 0.4678, -0.9887, -0.998, -0.8715, -1.049, -0.9146, 0.4675, -1.036, 1.915, -0.8285, 1.649, -0.813, 0.5764, -0.8917, 0.4681, -0.9404, 0.4681, -0.9427, 1.952, -0.8558, 1.952, -0.8558, 0.4681, -0.9427, 0.4678, -0.9887, 2.001, -0.8988, 2.001, -0.8988, 0.4678, -0.9887, 0.4675, -1.036, 2.049, -0.9435, 0.0, 0.0, 0.0, 0.0, 0.0, 0.0, 0.0, 0.0, 0.6326, 0.8711, 0.6849, 0.8692, 1.701, 1.793, 0.6634, 1.878, 0.643, 0.113, 0.5987, 0.1137, 0.5764, -0.8917, 1.649, -0.813, 0.5352, 1.931, -0.9518, 1.844, -0.9153, 1.817, -0.7332, 1.795, 0.4058, 1.879, 0.5352, 1.928, 0.391, 0.119, 0.3619, 0.1199, -0.6577, -0.8099, 0.3606, -0.8913, -0.6577, -0.8099, -0.7337, -0.7209, -0.9431, -0.8221, -0.7337, -0.7209, -0.824, -0.6167, -0.9431, -0.8221, -0.824, -0.6167, -0.9056, -0.5266, -0.9431, -0.8221, -0.6577, -0.8099, 0.3619, 0.1199, 0.2359, 0.1586, -0.7337, -0.7209, -0.7337, -0.7209, 0.2359, 0.1586, 0.1466, 0.2543, -0.824, -0.6167, -0.824, -0.6167, 0.1466, 0.2543, 0.1177, 0.3796, -0.9056, -0.5266, 0.5764, -0.8917, 0.5044, -0.8944, 0.4681, -0.9404, 0.5044, -0.8944, 0.4322, -0.8943, 0.4681, -0.9404, 0.4322, -0.8943, 0.3606, -0.8913, 0.4681, -0.9404, 0.5764, -0.8917, 0.5987, 0.1137, 0.5294, 0.1153, 0.5044, -0.8944, 0.5044, -0.8944, 0.5294, 0.1153, 0.4601, 0.117, 0.4322, -0.8943, 0.4322, -0.8943, 0.4601, 0.117, 0.391, 0.119, 0.3606, -0.8913, 1.88, -0.5601, 1.805, -0.6397, 1.915, -0.8285, 1.805, -0.6397, 1.721, -0.7324, 1.915, -0.8285, 1.721, -0.7324, 1.649, -0.813, 1.915, -0.8285, 0.643, 0.113, 1.649, -0.813, 1.721, -0.7324, 0.7608, 0.1473, 0.7608, 0.1473, 1.721, -0.7324, 1.805, -0.6397, 0.846, 0.2343, 0.846, 0.2343, 1.805, -0.6397, 1.88, -0.5601, 0.8772, 0.3495, 1.701, 1.793, 1.764, 1.72, 1.943, 1.808, 1.764, 1.72, 1.839, 1.634, 1.943, 1.808, 1.839, 1.634, 1.906, 1.56, 1.943, 1.808, 0.8862, 0.6545, 1.906, 1.56, 1.839, 1.634, 0.8627, 0.7582, 0.8627, 0.7582, 1.839, 1.634, 1.764, 1.72, 0.7891, 0.8373, 0.7891, 0.8373, 1.764, 1.72, 1.701, 1.793, 0.6849, 0.8692, 0.5352, 1.928, 0.6634, 1.878, 1.701, 1.793, 1.943, 1.808, 1.949, 1.816, 0.5352, 1.931, 0.4058, 1.879, 0.4918, 1.882, 0.5352, 1.928, 0.4918, 1.882, 0.5781, 1.882, 0.5352, 1.928, 0.5781, 1.882, 0.6634, 1.878, 0.5352, 1.928, 0.6326, 0.8711, 0.6634, 1.878, 0.5781, 1.882, 0.5504, 0.8732, 0.5504, 0.8732, 0.5781, 1.882, 0.4918, 1.882, 0.4679, 0.875, 0.4679, 0.875, 0.4918, 1.882, 0.4058, 1.879, 0.3855, 0.8766, 0.2738, 0.8783, 0.1999, 0.8566, 0.1466, 0.8016, 0.1277, 0.7283, 0.1177, 0.3796, 0.1466, 0.2543, 0.2359, 0.1586, 0.3619, 0.1199, 0.391, 0.119, 0.4601, 0.117, 0.5294, 0.1153, 0.5987, 0.1137, 0.643, 0.113, 0.7608, 0.1473, 0.846, 0.2343, 0.8772, 0.3495, 0.8862, 0.6545, 0.8627, 0.7582, 0.7891, 0.8373, 0.6849, 0.8692, 0.6326, 0.8711, 0.5504, 0.8732, 0.4679, 0.875, 0.3855, 0.8766, -0.8784, 1.634, -0.8315, 1.685, -0.9153, 1.817, -0.8315, 1.685, -0.7784, 1.744, -0.9153, 1.817, -0.7784, 1.744, -0.7332, 1.795, -0.9153, 1.817, -0.8784, 1.634, 0.1277, 0.7283, 0.1466, 0.8016, -0.8315, 1.685, -0.8315, 1.685, 0.1466, 0.8016, 0.1999, 0.8566, -0.7784, 1.744, -0.7784, 1.744, 0.1999, 0.8566, 0.2738, 0.8783, -0.7332, 1.795, -0.9431, -0.8221, -0.9056, -0.5266, -0.8784, 1.634, -0.9153, 1.817, -0.9518, 1.844, -0.9507, -0.8312])
me_cube_001.materials.append(mat_courocadeira)
me_cube_001.materials.append(mat_madeiracadeira)
me_cube_001.use_remesh_preserve_volume = False
me_cube_001.use_remesh_preserve_attributes = False
me_cube_001.use_mirror_vertex_groups = False
me_cube_001.update()

# ---- objects
ob_sun = bpy.data.objects.new('Sun', light_sun)
ob_cube = bpy.data.objects.new('Cube', me_cube_001)

# ---- transforms, parenting, visibility, modifiers, constraints
ob_sun.location = (0.0, 0.0, 0.0)
ob_sun.lineart.crease_threshold = 0.0
ob_cube.location = (0.0, 0.0, 0.0)
ob_cube.lineart.crease_threshold = 0.0

# ---- collection membership
col_collection_1.objects.link(ob_sun)
col_collection_1.objects.link(ob_cube)

# ---- scene / render settings (as saved in the file)
scene.frame_start = 1; scene.frame_end = 250; scene.frame_set(1)
scene.render.engine = 'BLENDER_EEVEE_NEXT'
scene.render.image_settings.compression = 90
scene.render.resolution_percentage = 50
scene.render.dither_intensity = 0.0
scene.cycles.use_denoising = False
scene.cycles.samples = 10
scene.cycles.sampling_pattern = 'TABULATED_SOBOL'
scene.cycles.light_sampling_threshold = 0.0
scene.cycles.use_adaptive_sampling = False
scene.cycles.use_light_tree = False
scene.cycles.blur_glossy = 0.0
scene.cycles.volume_bounces = 1
scene.cycles.pixel_filter_type = 'GAUSSIAN'
scene.cycles.sample_clamp_indirect = 0.0
scene.view_settings.view_transform = 'Standard'
bpy.context.view_layer.update()

# ---- added for rendering (the .blend has no active camera): camera
cam_auto = bpy.data.cameras.new('AutoCamera')
cam_auto.lens = 50.0
cam_auto.sensor_width = 36.0
cam_auto.clip_end = 1000.0
ob_auto_camera = bpy.data.objects.new('AutoCamera', cam_auto)
scene.collection.objects.link(ob_auto_camera)
ob_auto_camera.location = (5.53223, -6.63868, 5.90079)
ob_auto_camera.rotation_euler = (1.09748, -7.21219e-08, 0.694738)
scene.camera = ob_auto_camera
bpy.context.view_layer.update()
